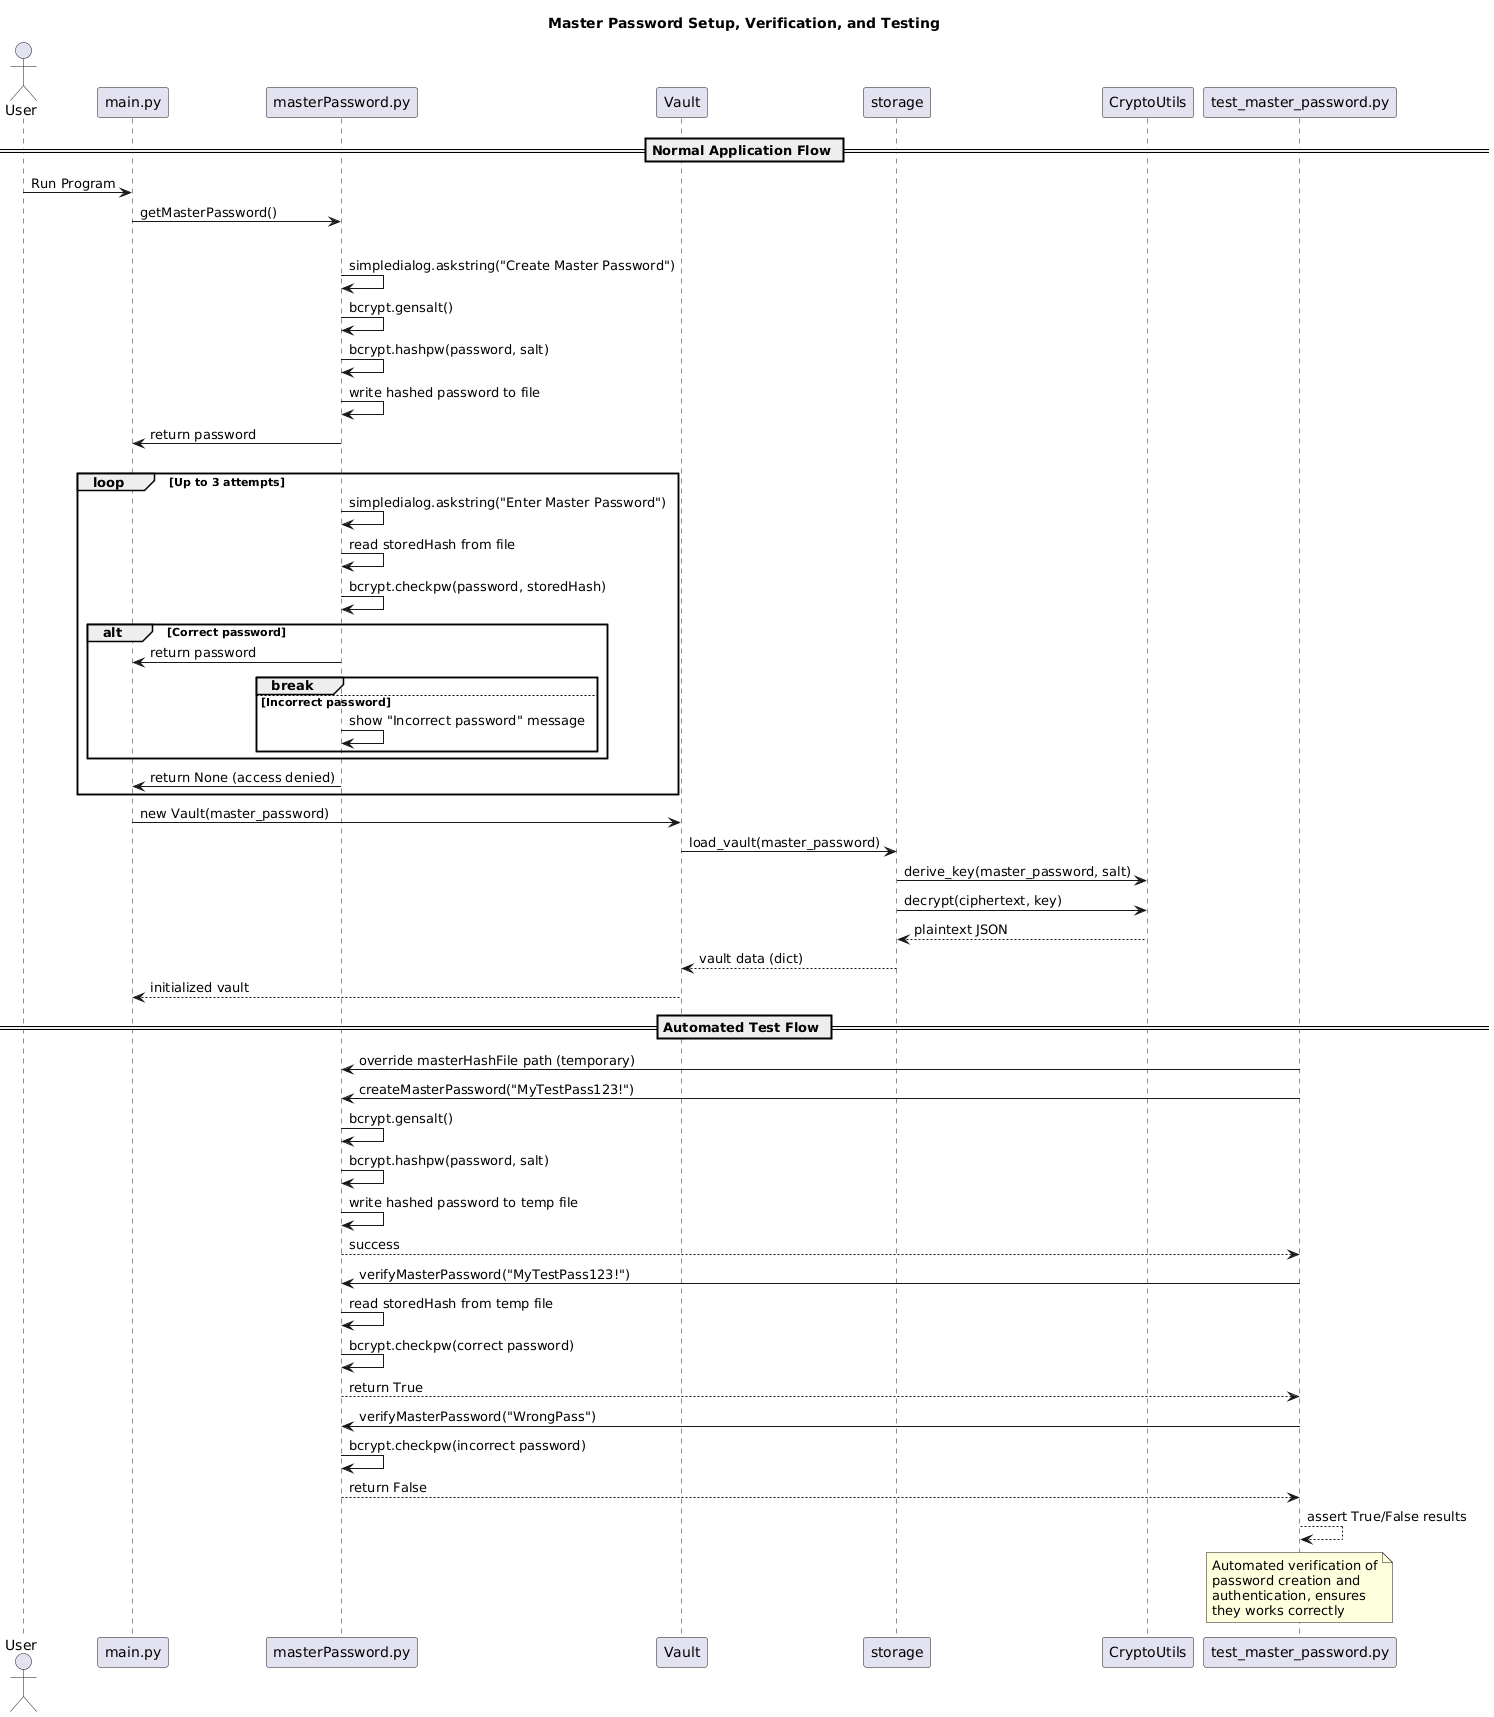

The diagram above was rendered by PlantUML. Its source (embedded in the PNG):
@startuml
title Master Password Setup, Verification, and Testing

actor User
participant "main.py" as Main
participant "masterPassword.py" as MP
participant "Vault" as Vault
participant "storage" as Storage
participant "CryptoUtils" as Crypto
participant "test_master_password.py" as Test

== Normal Application Flow ==

User -> Main: Run Program
Main -> MP: getMasterPassword()

alt First-time setup (no .vaultMaster.hash)
    MP -> MP: simpledialog.askstring("Create Master Password")
    MP -> MP: bcrypt.gensalt()
    MP -> MP: bcrypt.hashpw(password, salt)
    MP -> MP: write hashed password to file
    MP -> Main: return password
else Existing user
    loop Up to 3 attempts
        MP -> MP: simpledialog.askstring("Enter Master Password")
        MP -> MP: read storedHash from file
        MP -> MP: bcrypt.checkpw(password, storedHash)
        alt Correct password
            MP -> Main: return password
            break
        else Incorrect password
            MP -> MP: show "Incorrect password" message
        end
    end
    MP -> Main: return None (access denied)
end

Main -> Vault: new Vault(master_password)
Vault -> Storage: load_vault(master_password)
Storage -> Crypto: derive_key(master_password, salt)
Storage -> Crypto: decrypt(ciphertext, key)
Crypto --> Storage: plaintext JSON
Storage --> Vault: vault data (dict)
Vault --> Main: initialized vault

== Automated Test Flow ==

Test -> MP: override masterHashFile path (temporary)
Test -> MP: createMasterPassword("MyTestPass123!")
MP -> MP: bcrypt.gensalt()
MP -> MP: bcrypt.hashpw(password, salt)
MP -> MP: write hashed password to temp file
MP --> Test: success

Test -> MP: verifyMasterPassword("MyTestPass123!")
MP -> MP: read storedHash from temp file
MP -> MP: bcrypt.checkpw(correct password)
MP --> Test: return True

Test -> MP: verifyMasterPassword("WrongPass")
MP -> MP: bcrypt.checkpw(incorrect password)
MP --> Test: return False

Test --> Test: assert True/False results
note over Test
Automated verification of
password creation and
authentication, ensures
they works correctly
end note
@enduml